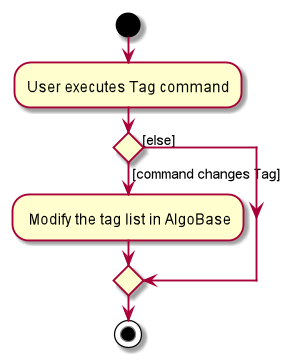

The diagram above was rendered by PlantUML. Its source (embedded in the PNG):
@startuml
start
:User executes Tag command;


if () then ([command changes Tag])
    : Modify the tag list in AlgoBase;
else ([else])
endif
stop
@enduml